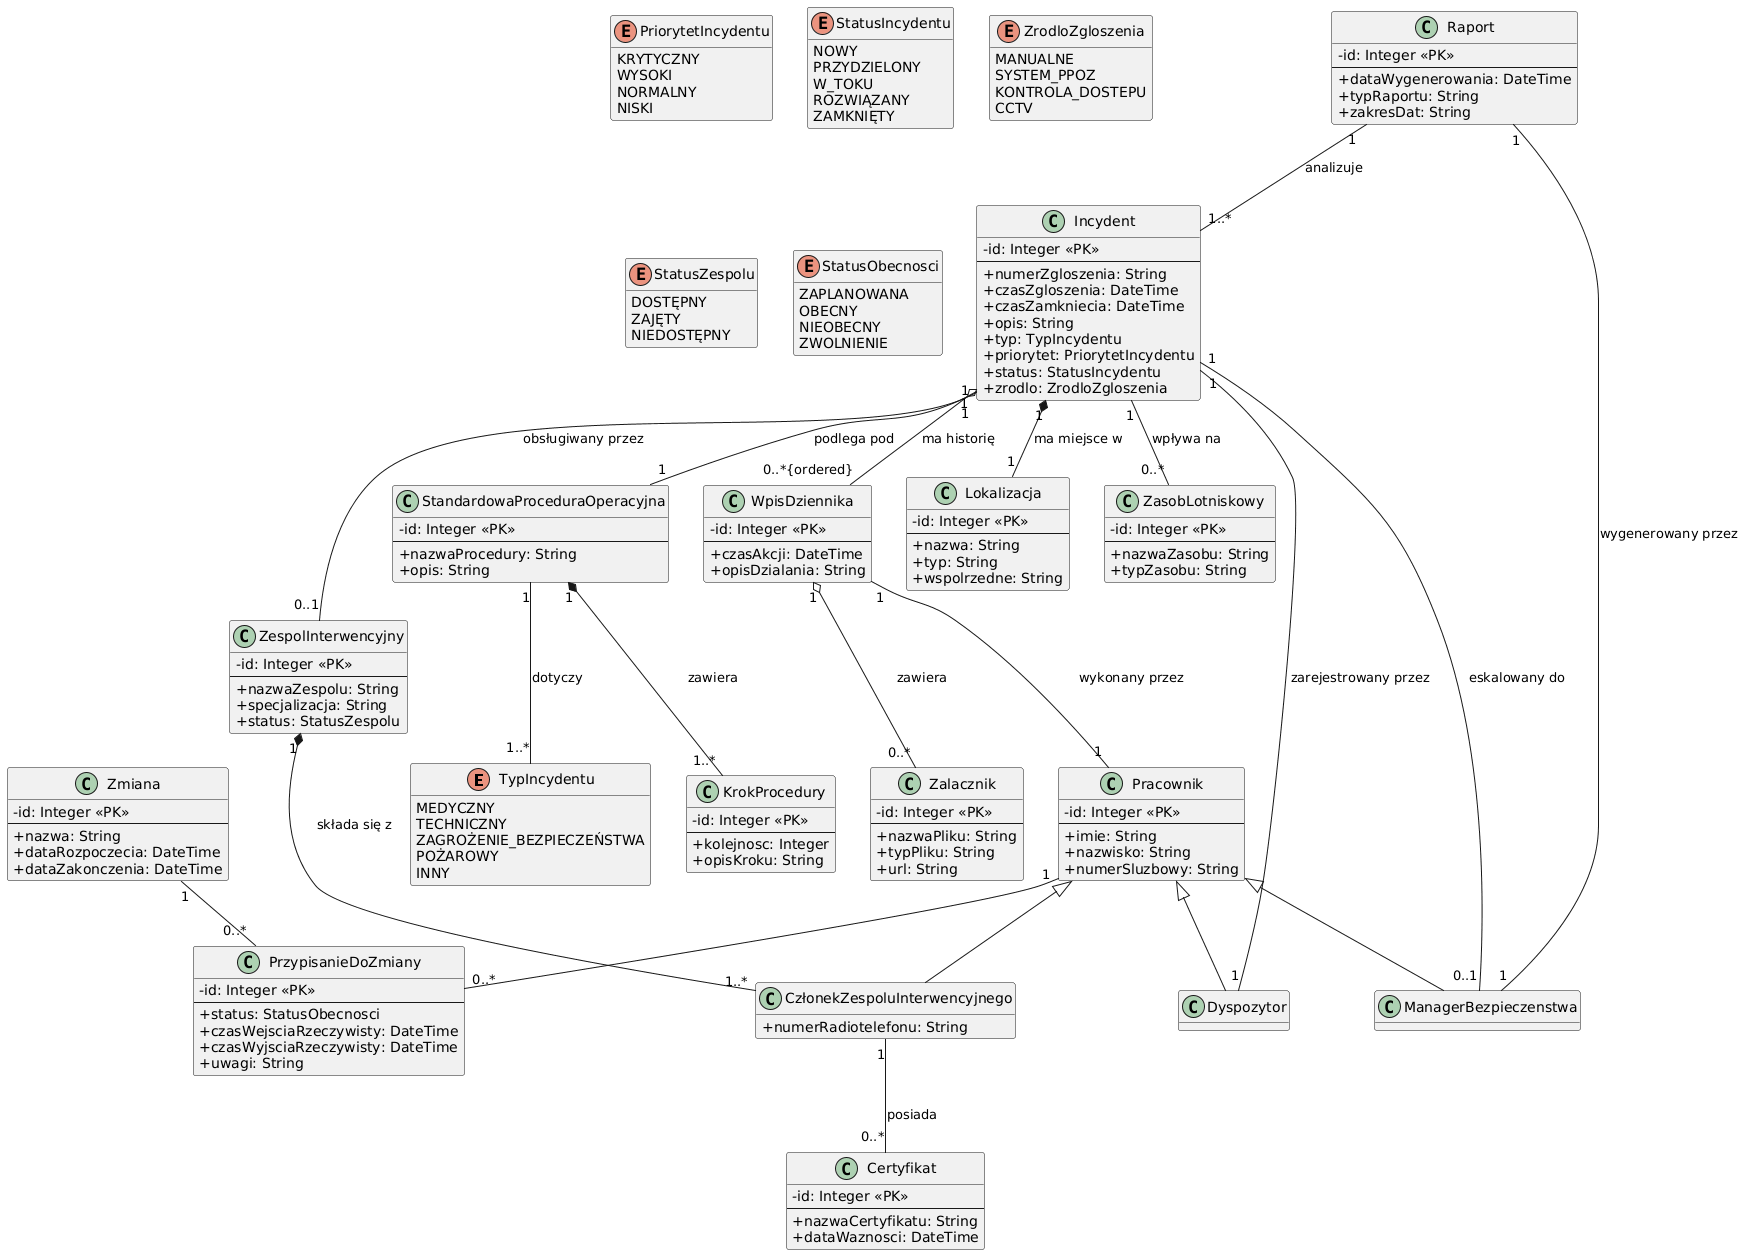

The diagram above was rendered by PlantUML. Its source (embedded in the PNG):
@startuml
hide methods
skinparam classAttributeIconSize 0

enum TypIncydentu {
MEDYCZNY
TECHNICZNY
ZAGROŻENIE_BEZPIECZEŃSTWA
POŻAROWY
INNY
}

enum PriorytetIncydentu {
KRYTYCZNY
WYSOKI
NORMALNY
NISKI
}

enum StatusIncydentu {
NOWY
PRZYDZIELONY
W_TOKU
ROZWIĄZANY
ZAMKNIĘTY
}

enum ZrodloZgloszenia {
MANUALNE
SYSTEM_PPOZ
KONTROLA_DOSTEPU
CCTV
}

enum StatusZespolu {
DOSTĘPNY
ZAJĘTY
NIEDOSTĘPNY
}

enum StatusObecnosci {
ZAPLANOWANA
OBECNY
NIEOBECNY
ZWOLNIENIE
}

class Incydent {
- id: Integer <<PK>>
--
+ numerZgloszenia: String
+ czasZgloszenia: DateTime
+ czasZamkniecia: DateTime
+ opis: String
+ typ: TypIncydentu
+ priorytet: PriorytetIncydentu
+ status: StatusIncydentu
+ zrodlo: ZrodloZgloszenia
  }

class Pracownik {
- id: Integer <<PK>>
--
+ imie: String
+ nazwisko: String
+ numerSluzbowy: String
  }

class Dyspozytor {
}

class CzłonekZespoluInterwencyjnego {
+ numerRadiotelefonu: String
}

class ManagerBezpieczenstwa {
}

class ZespolInterwencyjny {
- id: Integer <<PK>>
--
+ nazwaZespolu: String
+ specjalizacja: String
+ status: StatusZespolu
  }

class WpisDziennika {
- id: Integer <<PK>>
--
+ czasAkcji: DateTime
+ opisDzialania: String
  }

class Zalacznik {
- id: Integer <<PK>>
--
+ nazwaPliku: String
+ typPliku: String
+ url: String
  }

class StandardowaProceduraOperacyjna {
- id: Integer <<PK>>
--
+ nazwaProcedury: String
+ opis: String
  }

class KrokProcedury {
- id: Integer <<PK>>
--
+ kolejnosc: Integer
+ opisKroku: String
  }

class Lokalizacja {
- id: Integer <<PK>>
--
+ nazwa: String
+ typ: String
+ wspolrzedne: String
  }

class ZasobLotniskowy {
- id: Integer <<PK>>
--
+ nazwaZasobu: String
+ typZasobu: String
  }

class Raport {
- id: Integer <<PK>>
--
+ dataWygenerowania: DateTime
+ typRaportu: String
+ zakresDat: String
  }

class Certyfikat {
- id: Integer <<PK>>
--
+ nazwaCertyfikatu: String
+ dataWaznosci: DateTime
}

class Zmiana {
- id: Integer <<PK>>
--
+ nazwa: String
+ dataRozpoczecia: DateTime
+ dataZakonczenia: DateTime
}

class PrzypisanieDoZmiany {
- id: Integer <<PK>>
--
+ status: StatusObecnosci
+ czasWejsciaRzeczywisty: DateTime
+ czasWyjsciaRzeczywisty: DateTime
+ uwagi: String
}

Pracownik <|-- Dyspozytor
Pracownik <|-- CzłonekZespoluInterwencyjnego
Pracownik <|-- ManagerBezpieczenstwa


Incydent "1" *-- "1" Lokalizacja : ma miejsce w
Incydent "1" -- "1" Dyspozytor : zarejestrowany przez
Incydent "1" -- "0..1" ZespolInterwencyjny : obsługiwany przez
Incydent "1" o--  "0..*{ordered}" WpisDziennika : ma historię
Incydent "1" -- "0..*" ZasobLotniskowy : wpływa na
Incydent "1" -- "0..1" ManagerBezpieczenstwa : eskalowany do
Incydent "1" -- "1" StandardowaProceduraOperacyjna : podlega pod

WpisDziennika "1" -- "1" Pracownik : wykonany przez
WpisDziennika "1" o-- "0..*" Zalacznik : zawiera

ZespolInterwencyjny "1" *-- "1..*" CzłonekZespoluInterwencyjnego : składa się z

StandardowaProceduraOperacyjna "1" *-- "1..*" KrokProcedury : zawiera
StandardowaProceduraOperacyjna "1" -- "1..*" TypIncydentu : dotyczy

Raport "1" -- "1" ManagerBezpieczenstwa : wygenerowany przez
Raport "1" -- "1..*" Incydent : analizuje

CzłonekZespoluInterwencyjnego "1" -- "0..*" Certyfikat : posiada

Pracownik "1" -- "0..*" PrzypisanieDoZmiany
Zmiana "1" -- "0..*" PrzypisanieDoZmiany
@enduml